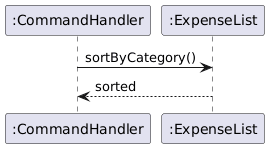

The diagram above was rendered by PlantUML. Its source (embedded in the PNG):
@startuml
skinparam classAttributeIconSize 0
hide circle

participant ":CommandHandler" as CommandHandler
participant ":ExpenseList" as ExpenseList

CommandHandler -> ExpenseList : sortByCategory()
ExpenseList --> CommandHandler : sorted
@enduml